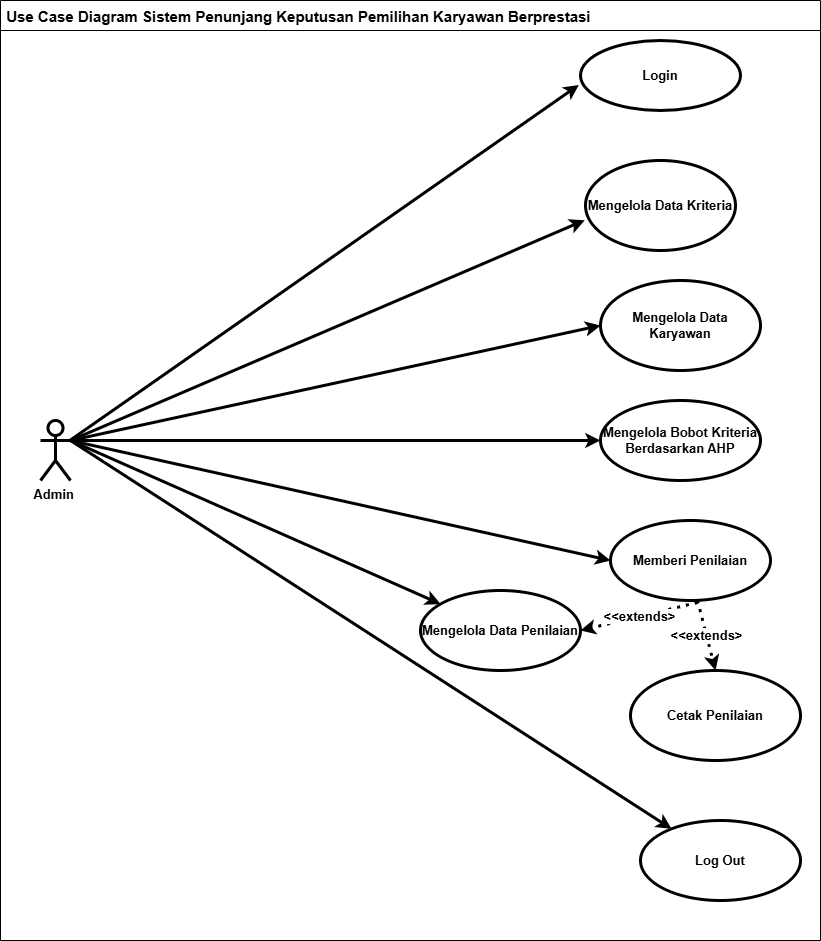

The diagram above was exported from draw.io. Its source (the exported page's mxGraphModel, read from the mxfile embedded in the PNG):
<mxGraphModel dx="1066" dy="617" grid="1" gridSize="10" guides="1" tooltips="1" connect="1" arrows="1" fold="1" page="1" pageScale="1" pageWidth="827" pageHeight="1169" math="0" shadow="0">
  <root>
    <mxCell id="0" />
    <mxCell id="1" parent="0" />
    <mxCell id="2" value=" Use Case Diagram Sistem Penunjang Keputusan Pemilihan Karyawan Berprestasi" style="shape=table;startSize=30;container=1;collapsible=0;childLayout=tableLayout;align=left;fontStyle=1;fontSize=15;fillColor=none;" parent="1" vertex="1">
      <mxGeometry width="820" height="940" as="geometry" />
    </mxCell>
    <mxCell id="3" value="" style="shape=tableRow;horizontal=0;startSize=0;swimlaneHead=0;swimlaneBody=0;strokeColor=inherit;top=0;left=0;bottom=0;right=0;collapsible=0;dropTarget=0;fillColor=none;points=[[0,0.5],[1,0.5]];portConstraint=eastwest;" parent="2" vertex="1">
      <mxGeometry y="30" width="820" height="910" as="geometry" />
    </mxCell>
    <mxCell id="4" value="" style="shape=partialRectangle;html=1;whiteSpace=wrap;connectable=0;strokeColor=inherit;overflow=hidden;fillColor=none;top=0;left=0;bottom=0;right=0;pointerEvents=1;" parent="3" vertex="1">
      <mxGeometry width="820" height="910" as="geometry">
        <mxRectangle width="820" height="910" as="alternateBounds" />
      </mxGeometry>
    </mxCell>
    <mxCell id="5" value="&lt;span&gt;Login&lt;/span&gt;" style="ellipse;whiteSpace=wrap;html=1;fillColor=none;fontStyle=1;fontSize=13;strokeWidth=3;" parent="1" vertex="1">
      <mxGeometry x="580" y="40" width="160" height="70" as="geometry" />
    </mxCell>
    <mxCell id="6" value="&lt;span&gt;Mengelola Data Kriteria&lt;/span&gt;" style="ellipse;whiteSpace=wrap;html=1;fillColor=none;fontStyle=1;fontSize=13;strokeWidth=3;" parent="1" vertex="1">
      <mxGeometry x="585" y="160" width="150" height="90" as="geometry" />
    </mxCell>
    <mxCell id="7" value="&lt;span&gt;Mengelola Data Karyawan&lt;/span&gt;" style="ellipse;whiteSpace=wrap;html=1;fillColor=none;fontStyle=1;fontSize=13;strokeWidth=3;" parent="1" vertex="1">
      <mxGeometry x="600" y="280" width="160" height="90" as="geometry" />
    </mxCell>
    <mxCell id="8" value="&lt;span&gt;Mengelola Bobot Kriteria Berdasarkan AHP&lt;/span&gt;" style="ellipse;whiteSpace=wrap;html=1;fillColor=none;fontStyle=1;fontSize=13;strokeWidth=3;" parent="1" vertex="1">
      <mxGeometry x="600" y="400" width="160" height="80" as="geometry" />
    </mxCell>
    <mxCell id="9" value="&lt;span&gt;Memberi Penilaian&lt;/span&gt;" style="ellipse;whiteSpace=wrap;html=1;fillColor=none;fontStyle=1;fontSize=13;strokeWidth=3;" parent="1" vertex="1">
      <mxGeometry x="610" y="520" width="160" height="80" as="geometry" />
    </mxCell>
    <mxCell id="10" value="&lt;span&gt;Mengelola Data Penilaian&lt;/span&gt;" style="ellipse;whiteSpace=wrap;html=1;fillColor=none;fontStyle=1;fontSize=13;strokeWidth=3;" parent="1" vertex="1">
      <mxGeometry x="420" y="590" width="160" height="80" as="geometry" />
    </mxCell>
    <mxCell id="11" value="&lt;span&gt;Cetak Penilaian&lt;/span&gt;" style="ellipse;whiteSpace=wrap;html=1;fillColor=none;fontStyle=1;fontSize=13;strokeWidth=3;" parent="1" vertex="1">
      <mxGeometry x="630" y="670" width="170" height="90" as="geometry" />
    </mxCell>
    <mxCell id="12" value="Admin&amp;nbsp;" style="shape=umlActor;verticalLabelPosition=bottom;verticalAlign=top;html=1;outlineConnect=0;fontStyle=1;fontSize=13;strokeWidth=3;" parent="1" vertex="1">
      <mxGeometry x="40" y="420" width="30" height="60" as="geometry" />
    </mxCell>
    <mxCell id="13" value="" style="endArrow=classic;html=1;entryX=-0.01;entryY=0.634;entryDx=0;entryDy=0;entryPerimeter=0;fontStyle=1;fontSize=13;strokeWidth=3;" parent="1" source="12" target="5" edge="1">
      <mxGeometry width="50" height="50" relative="1" as="geometry">
        <mxPoint x="410" y="500" as="sourcePoint" />
        <mxPoint x="460" y="450" as="targetPoint" />
      </mxGeometry>
    </mxCell>
    <mxCell id="14" value="" style="endArrow=classic;html=1;entryX=-0.005;entryY=0.663;entryDx=0;entryDy=0;entryPerimeter=0;fontStyle=1;fontSize=13;strokeWidth=3;" parent="1" target="6" edge="1">
      <mxGeometry width="50" height="50" relative="1" as="geometry">
        <mxPoint x="70" y="440" as="sourcePoint" />
        <mxPoint x="588" y="94" as="targetPoint" />
      </mxGeometry>
    </mxCell>
    <mxCell id="15" value="" style="endArrow=classic;html=1;entryX=0;entryY=0.5;entryDx=0;entryDy=0;fontStyle=1;fontSize=13;strokeWidth=3;" parent="1" target="7" edge="1">
      <mxGeometry width="50" height="50" relative="1" as="geometry">
        <mxPoint x="70" y="440" as="sourcePoint" />
        <mxPoint x="598" y="104" as="targetPoint" />
      </mxGeometry>
    </mxCell>
    <mxCell id="16" value="" style="endArrow=classic;html=1;entryX=0;entryY=0.5;entryDx=0;entryDy=0;fontStyle=1;fontSize=13;strokeWidth=3;" parent="1" target="8" edge="1">
      <mxGeometry width="50" height="50" relative="1" as="geometry">
        <mxPoint x="70" y="440" as="sourcePoint" />
        <mxPoint x="608" y="114" as="targetPoint" />
      </mxGeometry>
    </mxCell>
    <mxCell id="17" value="" style="endArrow=classic;html=1;entryX=0;entryY=0.5;entryDx=0;entryDy=0;exitX=1;exitY=0.3333333333333333;exitDx=0;exitDy=0;exitPerimeter=0;fontStyle=1;fontSize=13;strokeWidth=3;" parent="1" source="12" target="9" edge="1">
      <mxGeometry width="50" height="50" relative="1" as="geometry">
        <mxPoint x="110" y="480" as="sourcePoint" />
        <mxPoint x="618" y="124" as="targetPoint" />
      </mxGeometry>
    </mxCell>
    <mxCell id="19" value="" style="endArrow=classic;html=1;entryX=1;entryY=0.5;entryDx=0;entryDy=0;exitX=0.544;exitY=1.025;exitDx=0;exitDy=0;exitPerimeter=0;fontStyle=1;fontSize=13;strokeWidth=3;dashed=1;dashPattern=1 2;" parent="1" source="9" target="10" edge="1">
      <mxGeometry relative="1" as="geometry">
        <mxPoint x="460" y="610" as="sourcePoint" />
        <mxPoint x="560" y="610" as="targetPoint" />
      </mxGeometry>
    </mxCell>
    <mxCell id="20" value="&amp;lt;&amp;lt;extends&amp;gt;" style="edgeLabel;resizable=0;html=1;;align=center;verticalAlign=middle;fontStyle=1;fontSize=13;" parent="19" connectable="0" vertex="1">
      <mxGeometry relative="1" as="geometry" />
    </mxCell>
    <mxCell id="21" value="" style="endArrow=classic;html=1;entryX=0.5;entryY=0;entryDx=0;entryDy=0;exitX=0.544;exitY=1;exitDx=0;exitDy=0;exitPerimeter=0;fontStyle=1;fontSize=13;strokeWidth=3;dashed=1;dashPattern=1 2;" parent="1" source="9" target="11" edge="1">
      <mxGeometry relative="1" as="geometry">
        <mxPoint x="654" y="604" as="sourcePoint" />
        <mxPoint x="542" y="653" as="targetPoint" />
      </mxGeometry>
    </mxCell>
    <mxCell id="22" value="&amp;lt;&amp;lt;extends&amp;gt;" style="edgeLabel;resizable=0;html=1;;align=center;verticalAlign=middle;fontStyle=1;fontSize=13;" parent="21" connectable="0" vertex="1">
      <mxGeometry relative="1" as="geometry" />
    </mxCell>
    <mxCell id="23" value="" style="endArrow=classic;html=1;strokeWidth=3;" parent="1" target="10" edge="1">
      <mxGeometry width="50" height="50" relative="1" as="geometry">
        <mxPoint x="70" y="440" as="sourcePoint" />
        <mxPoint x="610" y="570" as="targetPoint" />
      </mxGeometry>
    </mxCell>
    <mxCell id="24" value="&lt;span&gt;Log Out&lt;/span&gt;" style="ellipse;whiteSpace=wrap;html=1;fillColor=none;fontStyle=1;fontSize=13;strokeWidth=3;" parent="1" vertex="1">
      <mxGeometry x="640" y="820" width="160" height="80" as="geometry" />
    </mxCell>
    <mxCell id="25" value="" style="endArrow=classic;html=1;fontStyle=1;fontSize=13;strokeWidth=3;" parent="1" target="24" edge="1">
      <mxGeometry width="50" height="50" relative="1" as="geometry">
        <mxPoint x="70" y="440" as="sourcePoint" />
        <mxPoint x="456" y="698" as="targetPoint" />
      </mxGeometry>
    </mxCell>
  </root>
</mxGraphModel>